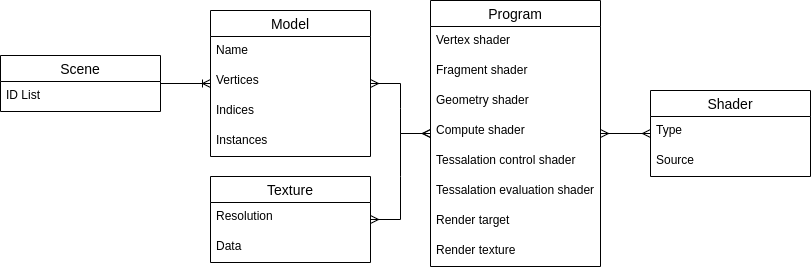

The diagram above was exported from draw.io. Its source (the exported page's mxGraphModel, read from the mxfile embedded in the PNG):
<mxGraphModel dx="1185" dy="696" grid="1" gridSize="10" guides="1" tooltips="1" connect="1" arrows="1" fold="1" page="1" pageScale="1" pageWidth="827" pageHeight="1169" math="0" shadow="0">
  <root>
    <mxCell id="0" />
    <mxCell id="1" parent="0" />
    <mxCell id="IqEiOJEwVFsMzlq7cIAP-15" value="Scene" style="swimlane;fontStyle=0;childLayout=stackLayout;horizontal=1;startSize=26;horizontalStack=0;resizeParent=1;resizeParentMax=0;resizeLast=0;collapsible=1;marginBottom=0;align=center;fontSize=14;" vertex="1" parent="1">
      <mxGeometry x="50" y="75" width="160" height="56" as="geometry" />
    </mxCell>
    <mxCell id="IqEiOJEwVFsMzlq7cIAP-18" value="ID List" style="text;strokeColor=none;fillColor=none;spacingLeft=4;spacingRight=4;overflow=hidden;rotatable=0;points=[[0,0.5],[1,0.5]];portConstraint=eastwest;fontSize=12;" vertex="1" parent="IqEiOJEwVFsMzlq7cIAP-15">
      <mxGeometry y="26" width="160" height="30" as="geometry" />
    </mxCell>
    <mxCell id="IqEiOJEwVFsMzlq7cIAP-19" value="Shader" style="swimlane;fontStyle=0;childLayout=stackLayout;horizontal=1;startSize=26;horizontalStack=0;resizeParent=1;resizeParentMax=0;resizeLast=0;collapsible=1;marginBottom=0;align=center;fontSize=14;" vertex="1" parent="1">
      <mxGeometry x="700" y="110" width="160" height="86" as="geometry" />
    </mxCell>
    <mxCell id="IqEiOJEwVFsMzlq7cIAP-20" value="Type" style="text;strokeColor=none;fillColor=none;spacingLeft=4;spacingRight=4;overflow=hidden;rotatable=0;points=[[0,0.5],[1,0.5]];portConstraint=eastwest;fontSize=12;" vertex="1" parent="IqEiOJEwVFsMzlq7cIAP-19">
      <mxGeometry y="26" width="160" height="30" as="geometry" />
    </mxCell>
    <mxCell id="IqEiOJEwVFsMzlq7cIAP-21" value="Source" style="text;strokeColor=none;fillColor=none;spacingLeft=4;spacingRight=4;overflow=hidden;rotatable=0;points=[[0,0.5],[1,0.5]];portConstraint=eastwest;fontSize=12;" vertex="1" parent="IqEiOJEwVFsMzlq7cIAP-19">
      <mxGeometry y="56" width="160" height="30" as="geometry" />
    </mxCell>
    <mxCell id="IqEiOJEwVFsMzlq7cIAP-23" value="Texture" style="swimlane;fontStyle=0;childLayout=stackLayout;horizontal=1;startSize=26;horizontalStack=0;resizeParent=1;resizeParentMax=0;resizeLast=0;collapsible=1;marginBottom=0;align=center;fontSize=14;" vertex="1" parent="1">
      <mxGeometry x="260" y="196" width="160" height="86" as="geometry" />
    </mxCell>
    <mxCell id="IqEiOJEwVFsMzlq7cIAP-24" value="Resolution" style="text;strokeColor=none;fillColor=none;spacingLeft=4;spacingRight=4;overflow=hidden;rotatable=0;points=[[0,0.5],[1,0.5]];portConstraint=eastwest;fontSize=12;" vertex="1" parent="IqEiOJEwVFsMzlq7cIAP-23">
      <mxGeometry y="26" width="160" height="30" as="geometry" />
    </mxCell>
    <mxCell id="IqEiOJEwVFsMzlq7cIAP-26" value="Data&#10;" style="text;strokeColor=none;fillColor=none;spacingLeft=4;spacingRight=4;overflow=hidden;rotatable=0;points=[[0,0.5],[1,0.5]];portConstraint=eastwest;fontSize=12;" vertex="1" parent="IqEiOJEwVFsMzlq7cIAP-23">
      <mxGeometry y="56" width="160" height="30" as="geometry" />
    </mxCell>
    <mxCell id="IqEiOJEwVFsMzlq7cIAP-30" value="Model" style="swimlane;fontStyle=0;childLayout=stackLayout;horizontal=1;startSize=26;horizontalStack=0;resizeParent=1;resizeParentMax=0;resizeLast=0;collapsible=1;marginBottom=0;align=center;fontSize=14;" vertex="1" parent="1">
      <mxGeometry x="260" y="30" width="160" height="146" as="geometry" />
    </mxCell>
    <mxCell id="IqEiOJEwVFsMzlq7cIAP-31" value="Name" style="text;strokeColor=none;fillColor=none;spacingLeft=4;spacingRight=4;overflow=hidden;rotatable=0;points=[[0,0.5],[1,0.5]];portConstraint=eastwest;fontSize=12;" vertex="1" parent="IqEiOJEwVFsMzlq7cIAP-30">
      <mxGeometry y="26" width="160" height="30" as="geometry" />
    </mxCell>
    <mxCell id="IqEiOJEwVFsMzlq7cIAP-32" value="Vertices&#10;" style="text;strokeColor=none;fillColor=none;spacingLeft=4;spacingRight=4;overflow=hidden;rotatable=0;points=[[0,0.5],[1,0.5]];portConstraint=eastwest;fontSize=12;" vertex="1" parent="IqEiOJEwVFsMzlq7cIAP-30">
      <mxGeometry y="56" width="160" height="30" as="geometry" />
    </mxCell>
    <mxCell id="IqEiOJEwVFsMzlq7cIAP-33" value="Indices&#10;" style="text;strokeColor=none;fillColor=none;spacingLeft=4;spacingRight=4;overflow=hidden;rotatable=0;points=[[0,0.5],[1,0.5]];portConstraint=eastwest;fontSize=12;" vertex="1" parent="IqEiOJEwVFsMzlq7cIAP-30">
      <mxGeometry y="86" width="160" height="30" as="geometry" />
    </mxCell>
    <mxCell id="IqEiOJEwVFsMzlq7cIAP-35" value="Instances" style="text;strokeColor=none;fillColor=none;spacingLeft=4;spacingRight=4;overflow=hidden;rotatable=0;points=[[0,0.5],[1,0.5]];portConstraint=eastwest;fontSize=12;" vertex="1" parent="IqEiOJEwVFsMzlq7cIAP-30">
      <mxGeometry y="116" width="160" height="30" as="geometry" />
    </mxCell>
    <mxCell id="IqEiOJEwVFsMzlq7cIAP-39" value="Program" style="swimlane;fontStyle=0;childLayout=stackLayout;horizontal=1;startSize=26;horizontalStack=0;resizeParent=1;resizeParentMax=0;resizeLast=0;collapsible=1;marginBottom=0;align=center;fontSize=14;" vertex="1" parent="1">
      <mxGeometry x="480" y="20" width="170" height="266" as="geometry" />
    </mxCell>
    <mxCell id="IqEiOJEwVFsMzlq7cIAP-40" value="Vertex shader" style="text;strokeColor=none;fillColor=none;spacingLeft=4;spacingRight=4;overflow=hidden;rotatable=0;points=[[0,0.5],[1,0.5]];portConstraint=eastwest;fontSize=12;" vertex="1" parent="IqEiOJEwVFsMzlq7cIAP-39">
      <mxGeometry y="26" width="170" height="30" as="geometry" />
    </mxCell>
    <mxCell id="IqEiOJEwVFsMzlq7cIAP-41" value="Fragment shader" style="text;strokeColor=none;fillColor=none;spacingLeft=4;spacingRight=4;overflow=hidden;rotatable=0;points=[[0,0.5],[1,0.5]];portConstraint=eastwest;fontSize=12;" vertex="1" parent="IqEiOJEwVFsMzlq7cIAP-39">
      <mxGeometry y="56" width="170" height="30" as="geometry" />
    </mxCell>
    <mxCell id="IqEiOJEwVFsMzlq7cIAP-42" value="Geometry shader" style="text;strokeColor=none;fillColor=none;spacingLeft=4;spacingRight=4;overflow=hidden;rotatable=0;points=[[0,0.5],[1,0.5]];portConstraint=eastwest;fontSize=12;" vertex="1" parent="IqEiOJEwVFsMzlq7cIAP-39">
      <mxGeometry y="86" width="170" height="30" as="geometry" />
    </mxCell>
    <mxCell id="IqEiOJEwVFsMzlq7cIAP-46" value="Compute shader" style="text;strokeColor=none;fillColor=none;spacingLeft=4;spacingRight=4;overflow=hidden;rotatable=0;points=[[0,0.5],[1,0.5]];portConstraint=eastwest;fontSize=12;" vertex="1" parent="IqEiOJEwVFsMzlq7cIAP-39">
      <mxGeometry y="116" width="170" height="30" as="geometry" />
    </mxCell>
    <mxCell id="IqEiOJEwVFsMzlq7cIAP-45" value="Tessalation control shader" style="text;strokeColor=none;fillColor=none;spacingLeft=4;spacingRight=4;overflow=hidden;rotatable=0;points=[[0,0.5],[1,0.5]];portConstraint=eastwest;fontSize=12;" vertex="1" parent="IqEiOJEwVFsMzlq7cIAP-39">
      <mxGeometry y="146" width="170" height="30" as="geometry" />
    </mxCell>
    <mxCell id="IqEiOJEwVFsMzlq7cIAP-44" value="Tessalation evaluation shader" style="text;strokeColor=none;fillColor=none;spacingLeft=4;spacingRight=4;overflow=hidden;rotatable=0;points=[[0,0.5],[1,0.5]];portConstraint=eastwest;fontSize=12;" vertex="1" parent="IqEiOJEwVFsMzlq7cIAP-39">
      <mxGeometry y="176" width="170" height="30" as="geometry" />
    </mxCell>
    <mxCell id="IqEiOJEwVFsMzlq7cIAP-57" value="Render target" style="text;strokeColor=none;fillColor=none;spacingLeft=4;spacingRight=4;overflow=hidden;rotatable=0;points=[[0,0.5],[1,0.5]];portConstraint=eastwest;fontSize=12;" vertex="1" parent="IqEiOJEwVFsMzlq7cIAP-39">
      <mxGeometry y="206" width="170" height="30" as="geometry" />
    </mxCell>
    <mxCell id="IqEiOJEwVFsMzlq7cIAP-55" value="Render texture" style="text;strokeColor=none;fillColor=none;spacingLeft=4;spacingRight=4;overflow=hidden;rotatable=0;points=[[0,0.5],[1,0.5]];portConstraint=eastwest;fontSize=12;" vertex="1" parent="IqEiOJEwVFsMzlq7cIAP-39">
      <mxGeometry y="236" width="170" height="30" as="geometry" />
    </mxCell>
    <mxCell id="IqEiOJEwVFsMzlq7cIAP-63" value="" style="edgeStyle=entityRelationEdgeStyle;fontSize=12;html=1;endArrow=ERmany;startArrow=ERmany;rounded=0;" edge="1" parent="1" source="IqEiOJEwVFsMzlq7cIAP-39" target="IqEiOJEwVFsMzlq7cIAP-19">
      <mxGeometry width="100" height="100" relative="1" as="geometry">
        <mxPoint x="590" y="310" as="sourcePoint" />
        <mxPoint x="690" y="210" as="targetPoint" />
      </mxGeometry>
    </mxCell>
    <mxCell id="IqEiOJEwVFsMzlq7cIAP-64" value="" style="edgeStyle=entityRelationEdgeStyle;fontSize=12;html=1;endArrow=ERmany;startArrow=ERmany;rounded=0;" edge="1" parent="1" source="IqEiOJEwVFsMzlq7cIAP-23" target="IqEiOJEwVFsMzlq7cIAP-39">
      <mxGeometry width="100" height="100" relative="1" as="geometry">
        <mxPoint x="440" y="180" as="sourcePoint" />
        <mxPoint x="540" y="80" as="targetPoint" />
      </mxGeometry>
    </mxCell>
    <mxCell id="IqEiOJEwVFsMzlq7cIAP-65" value="" style="edgeStyle=entityRelationEdgeStyle;fontSize=12;html=1;endArrow=ERmany;startArrow=ERmany;rounded=0;" edge="1" parent="1" source="IqEiOJEwVFsMzlq7cIAP-30" target="IqEiOJEwVFsMzlq7cIAP-39">
      <mxGeometry width="100" height="100" relative="1" as="geometry">
        <mxPoint x="290" y="180" as="sourcePoint" />
        <mxPoint x="390" y="80" as="targetPoint" />
      </mxGeometry>
    </mxCell>
    <mxCell id="IqEiOJEwVFsMzlq7cIAP-67" value="" style="edgeStyle=entityRelationEdgeStyle;fontSize=12;html=1;endArrow=ERoneToMany;rounded=0;" edge="1" parent="1" source="IqEiOJEwVFsMzlq7cIAP-15" target="IqEiOJEwVFsMzlq7cIAP-30">
      <mxGeometry width="100" height="100" relative="1" as="geometry">
        <mxPoint x="380" y="190" as="sourcePoint" />
        <mxPoint x="480" y="90" as="targetPoint" />
      </mxGeometry>
    </mxCell>
  </root>
</mxGraphModel>